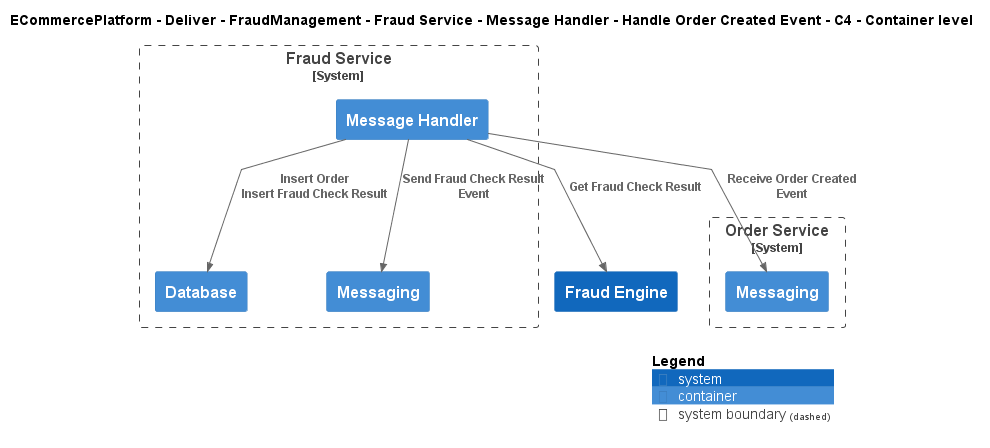

The diagram above was rendered by PlantUML. Its source (embedded in the PNG):
@startuml
!include ..\..\..\..\..\..\..\..\..\.c4s\C4_Container.puml

AddElementTag("c4interflow:lifecycle:new", $bgColor=green, $fontColor=#ffffff, $borderColor=green, $shadowing="False")
AddElementTag("c4interflow:lifecycle:changed", $bgColor=orange, $fontColor=#ffffff, $borderColor=orange, $shadowing="False")
AddElementTag("c4interflow:lifecycle:removed", $bgColor=red, $fontColor=#ffffff, $borderColor=red, $shadowing="False")

AddRelTag("c4interflow:lifecycle:new", $textColor=green, $lineColor=green)
AddRelTag("c4interflow:lifecycle:changed", $textColor=orange, $lineColor=orange)
AddRelTag("c4interflow:lifecycle:removed", $textColor=red, $lineColor=red)

SHOW_PERSON_PORTRAIT()
LAYOUT_TOP_DOWN()

skinparam linetype polyline

title ECommercePlatform - Deliver - FraudManagement - Fraud Service - Message Handler - Handle Order Created Event - C4 - Container level


System_Boundary(ECommercePlatform.Deliver.FraudManagement.SoftwareSystems.FraudService, "Fraud Service") {
    Container(ECommercePlatform.Deliver.FraudManagement.SoftwareSystems.FraudService.Containers.MessageHandler, "Message Handler", "", "")
    Container(ECommercePlatform.Deliver.FraudManagement.SoftwareSystems.FraudService.Containers.Database, "Database", "", "")
    Container(ECommercePlatform.Deliver.FraudManagement.SoftwareSystems.FraudService.Containers.Messaging, "Messaging", "", "")
}

System_Boundary(ECommercePlatform.GenerateDemand.OrderManagement.SoftwareSystems.OrderService, "Order Service") {
    Container(ECommercePlatform.GenerateDemand.OrderManagement.SoftwareSystems.OrderService.Containers.Messaging, "Messaging", "", "")
}
System(ECommercePlatform.Deliver.FraudManagement.SoftwareSystems.FraudEngine, "Fraud Engine", "")

Rel(ECommercePlatform.Deliver.FraudManagement.SoftwareSystems.FraudService.Containers.MessageHandler, ECommercePlatform.GenerateDemand.OrderManagement.SoftwareSystems.OrderService.Containers.Messaging, "Receive Order Created Event")
Rel(ECommercePlatform.Deliver.FraudManagement.SoftwareSystems.FraudService.Containers.MessageHandler, ECommercePlatform.Deliver.FraudManagement.SoftwareSystems.FraudService.Containers.Database, "Insert Order\nInsert Fraud Check Result")
Rel(ECommercePlatform.Deliver.FraudManagement.SoftwareSystems.FraudService.Containers.MessageHandler, ECommercePlatform.Deliver.FraudManagement.SoftwareSystems.FraudEngine, "Get Fraud Check Result")
Rel(ECommercePlatform.Deliver.FraudManagement.SoftwareSystems.FraudService.Containers.MessageHandler, ECommercePlatform.Deliver.FraudManagement.SoftwareSystems.FraudService.Containers.Messaging, "Send Fraud Check Result Event")


SHOW_LEGEND()
@enduml